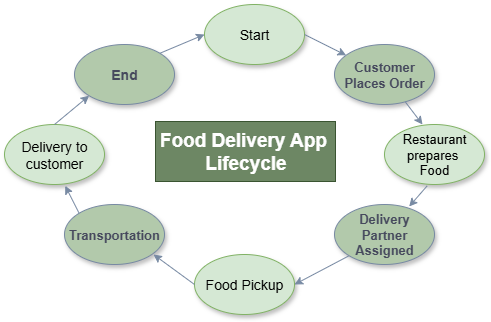

The diagram above was exported from draw.io. Its source (the exported page's mxGraphModel, read from the mxfile embedded in the PNG):
<mxGraphModel dx="786" dy="451" grid="1" gridSize="10" guides="1" tooltips="1" connect="1" arrows="1" fold="1" page="1" pageScale="1" pageWidth="850" pageHeight="1100" math="0" shadow="0">
  <root>
    <mxCell id="0" />
    <mxCell id="1" parent="0" />
    <mxCell id="MPrOl9KD0L7p6sAz0P8k-1" value="Start" style="ellipse;whiteSpace=wrap;html=1;labelBackgroundColor=none;fillColor=#d5e8d4;strokeColor=#82b366;fontStyle=0;shadow=1;fontSize=14;" vertex="1" parent="1">
      <mxGeometry x="360" y="40" width="100" height="60" as="geometry" />
    </mxCell>
    <mxCell id="MPrOl9KD0L7p6sAz0P8k-2" value="Customer Places Order" style="ellipse;whiteSpace=wrap;html=1;labelBackgroundColor=none;fillColor=#B2C9AB;strokeColor=#788AA3;fontColor=#46495D;shadow=1;fontSize=13;fontStyle=1" vertex="1" parent="1">
      <mxGeometry x="490" y="80" width="100" height="60" as="geometry" />
    </mxCell>
    <mxCell id="MPrOl9KD0L7p6sAz0P8k-3" value="Restaurant prepares&amp;nbsp;&lt;div&gt;Food&lt;/div&gt;" style="ellipse;whiteSpace=wrap;html=1;labelBackgroundColor=none;fillColor=#d5e8d4;strokeColor=#82b366;shadow=1;fontSize=13;" vertex="1" parent="1">
      <mxGeometry x="540" y="160" width="100" height="60" as="geometry" />
    </mxCell>
    <mxCell id="MPrOl9KD0L7p6sAz0P8k-4" value="End" style="ellipse;whiteSpace=wrap;html=1;labelBackgroundColor=none;fillColor=#B2C9AB;strokeColor=#788AA3;fontColor=#46495D;shadow=1;fontSize=14;fontStyle=1" vertex="1" parent="1">
      <mxGeometry x="230" y="80" width="100" height="60" as="geometry" />
    </mxCell>
    <mxCell id="MPrOl9KD0L7p6sAz0P8k-5" value="Delivery to customer" style="ellipse;whiteSpace=wrap;html=1;labelBackgroundColor=none;fillColor=#d5e8d4;strokeColor=#82b366;shadow=1;fontSize=14;" vertex="1" parent="1">
      <mxGeometry x="160" y="160" width="100" height="60" as="geometry" />
    </mxCell>
    <mxCell id="MPrOl9KD0L7p6sAz0P8k-6" value="Transportation" style="ellipse;whiteSpace=wrap;html=1;labelBackgroundColor=none;fillColor=#B2C9AB;strokeColor=#788AA3;fontColor=#46495D;shadow=1;fontSize=13;fontStyle=1" vertex="1" parent="1">
      <mxGeometry x="220" y="240" width="100" height="60" as="geometry" />
    </mxCell>
    <mxCell id="MPrOl9KD0L7p6sAz0P8k-7" value="Food Pickup" style="ellipse;whiteSpace=wrap;html=1;labelBackgroundColor=none;fillColor=#d5e8d4;strokeColor=#82b366;shadow=1;fontSize=14;" vertex="1" parent="1">
      <mxGeometry x="350" y="290" width="100" height="60" as="geometry" />
    </mxCell>
    <mxCell id="MPrOl9KD0L7p6sAz0P8k-8" value="Delivery Partner Assigned" style="ellipse;whiteSpace=wrap;html=1;labelBackgroundColor=none;fillColor=#B2C9AB;strokeColor=#788AA3;fontColor=#46495D;shadow=1;fontSize=13;fontStyle=1" vertex="1" parent="1">
      <mxGeometry x="490" y="240" width="100" height="60" as="geometry" />
    </mxCell>
    <mxCell id="MPrOl9KD0L7p6sAz0P8k-12" value="" style="endArrow=classic;html=1;rounded=0;labelBackgroundColor=none;strokeColor=#788AA3;fontColor=default;" edge="1" parent="1" target="MPrOl9KD0L7p6sAz0P8k-2">
      <mxGeometry width="50" height="50" relative="1" as="geometry">
        <mxPoint x="460" y="70" as="sourcePoint" />
        <mxPoint x="510" y="20" as="targetPoint" />
      </mxGeometry>
    </mxCell>
    <mxCell id="MPrOl9KD0L7p6sAz0P8k-14" value="" style="endArrow=classic;html=1;rounded=0;labelBackgroundColor=none;strokeColor=#788AA3;fontColor=default;" edge="1" parent="1" source="MPrOl9KD0L7p6sAz0P8k-2">
      <mxGeometry width="50" height="50" relative="1" as="geometry">
        <mxPoint x="580" y="150" as="sourcePoint" />
        <mxPoint x="578" y="160" as="targetPoint" />
      </mxGeometry>
    </mxCell>
    <mxCell id="MPrOl9KD0L7p6sAz0P8k-15" value="" style="endArrow=classic;html=1;rounded=0;exitX=0.427;exitY=1.022;exitDx=0;exitDy=0;exitPerimeter=0;entryX=0.747;entryY=0.033;entryDx=0;entryDy=0;entryPerimeter=0;labelBackgroundColor=none;strokeColor=#788AA3;fontColor=default;" edge="1" parent="1" source="MPrOl9KD0L7p6sAz0P8k-3" target="MPrOl9KD0L7p6sAz0P8k-8">
      <mxGeometry width="50" height="50" relative="1" as="geometry">
        <mxPoint x="570" y="230" as="sourcePoint" />
        <mxPoint x="612" y="251" as="targetPoint" />
      </mxGeometry>
    </mxCell>
    <mxCell id="MPrOl9KD0L7p6sAz0P8k-16" value="" style="endArrow=classic;html=1;rounded=0;exitX=0;exitY=1;exitDx=0;exitDy=0;entryX=1;entryY=0.5;entryDx=0;entryDy=0;labelBackgroundColor=none;strokeColor=#788AA3;fontColor=default;" edge="1" parent="1" source="MPrOl9KD0L7p6sAz0P8k-8" target="MPrOl9KD0L7p6sAz0P8k-7">
      <mxGeometry width="50" height="50" relative="1" as="geometry">
        <mxPoint x="450" y="310" as="sourcePoint" />
        <mxPoint x="492" y="331" as="targetPoint" />
      </mxGeometry>
    </mxCell>
    <mxCell id="MPrOl9KD0L7p6sAz0P8k-17" value="" style="endArrow=classic;html=1;rounded=0;exitX=0;exitY=0.5;exitDx=0;exitDy=0;labelBackgroundColor=none;strokeColor=#788AA3;fontColor=default;" edge="1" parent="1" source="MPrOl9KD0L7p6sAz0P8k-7">
      <mxGeometry width="50" height="50" relative="1" as="geometry">
        <mxPoint x="320" y="310" as="sourcePoint" />
        <mxPoint x="309" y="290" as="targetPoint" />
      </mxGeometry>
    </mxCell>
    <mxCell id="MPrOl9KD0L7p6sAz0P8k-20" value="" style="endArrow=classic;html=1;rounded=0;entryX=0.607;entryY=1.022;entryDx=0;entryDy=0;exitX=0;exitY=0;exitDx=0;exitDy=0;entryPerimeter=0;labelBackgroundColor=none;strokeColor=#788AA3;fontColor=default;" edge="1" parent="1" source="MPrOl9KD0L7p6sAz0P8k-6" target="MPrOl9KD0L7p6sAz0P8k-5">
      <mxGeometry width="50" height="50" relative="1" as="geometry">
        <mxPoint x="200" y="249" as="sourcePoint" />
        <mxPoint x="290" y="210" as="targetPoint" />
      </mxGeometry>
    </mxCell>
    <mxCell id="MPrOl9KD0L7p6sAz0P8k-22" value="" style="endArrow=classic;html=1;rounded=0;entryX=0;entryY=1;entryDx=0;entryDy=0;exitX=0.5;exitY=0;exitDx=0;exitDy=0;labelBackgroundColor=none;strokeColor=#788AA3;fontColor=default;" edge="1" parent="1" source="MPrOl9KD0L7p6sAz0P8k-5" target="MPrOl9KD0L7p6sAz0P8k-4">
      <mxGeometry width="50" height="50" relative="1" as="geometry">
        <mxPoint x="200" y="150" as="sourcePoint" />
        <mxPoint x="242" y="171" as="targetPoint" />
      </mxGeometry>
    </mxCell>
    <mxCell id="MPrOl9KD0L7p6sAz0P8k-23" value="" style="endArrow=classic;html=1;rounded=0;exitX=1;exitY=0;exitDx=0;exitDy=0;entryX=0;entryY=0.5;entryDx=0;entryDy=0;labelBackgroundColor=none;strokeColor=#788AA3;fontColor=default;" edge="1" parent="1" source="MPrOl9KD0L7p6sAz0P8k-4" target="MPrOl9KD0L7p6sAz0P8k-1">
      <mxGeometry width="50" height="50" relative="1" as="geometry">
        <mxPoint x="350" y="80" as="sourcePoint" />
        <mxPoint x="392" y="101" as="targetPoint" />
      </mxGeometry>
    </mxCell>
    <mxCell id="MPrOl9KD0L7p6sAz0P8k-24" value="Food Delivery App&amp;nbsp;&lt;div&gt;Lifecycle&lt;/div&gt;" style="text;html=1;align=center;verticalAlign=middle;resizable=0;points=[];autosize=1;strokeColor=#3A5431;fillColor=#6d8764;fontSize=19;fontStyle=1;rounded=0;fontColor=#ffffff;" vertex="1" parent="1">
      <mxGeometry x="311" y="157" width="180" height="60" as="geometry" />
    </mxCell>
  </root>
</mxGraphModel>